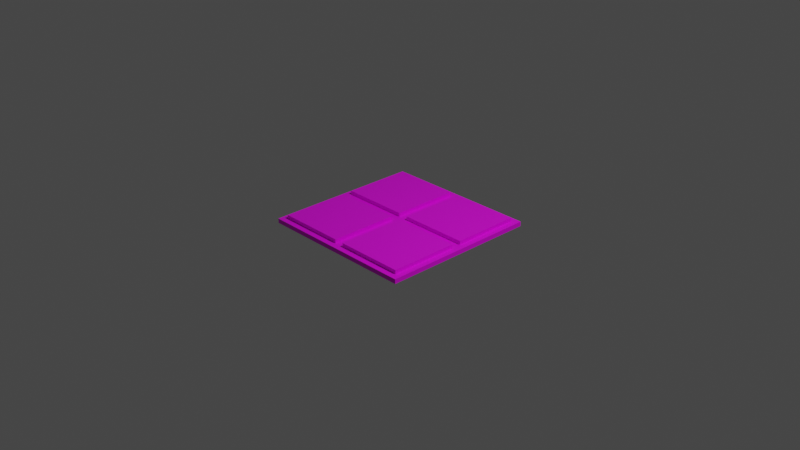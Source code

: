 # Source: Tiles_flat.blend  (saved by Blender 2.90.8; exported with 4.5.12 LTS)
import bpy
from mathutils import Matrix  # noqa: F401  (used for matrix-valued properties, if any)

bpy.ops.wm.read_factory_settings(use_empty=True)
scene = bpy.context.scene
scene.name = 'Scene'

# ---- collections
col_collection = bpy.data.collections.new('Collection'); scene.collection.children.link(col_collection)

# ---- images (referenced by path relative to the original .blend; pixels are not part of the script)
import os
ASSET_DIR = os.environ.get("B2B_ASSET_DIR", "")  # directory of the original .blend (textures are referenced by path, not embedded)
HERE = os.path.dirname(os.path.abspath(__file__))  # packed textures are extracted next to this script under _unpacked/

def load_image(name, relpath, width, height, colorspace="sRGB"):
    """Load a texture the original file referenced (path relative to the .blend, or extracted next to this script)."""
    p = next((c for c in (os.path.join(HERE, relpath), os.path.join(ASSET_DIR, relpath)) if relpath and os.path.exists(c)), "")
    if p:
        img = bpy.data.images.load(p, check_existing=True)
        img.name = name
    else:  # same state as the original file: an image datablock whose file is absent (Cycles renders it pink)
        img = bpy.data.images.new(name, width, height)
        img.source = "FILE"
        img.filepath = "//" + (relpath or name)
    img.colorspace_settings.name = colorspace
    return img
img_texture_props_png = load_image('Texture_Props.png', 'Texture_Props.png', 1024, 1024, 'sRGB')

# ---- materials (node trees are filled in below, after node groups)
mat_texture_tiles_flat = bpy.data.materials.new('Texture_Tiles_Flat')
mat_texture_tiles_flat.use_transparent_shadow = False

# ---- material node trees
mat_texture_tiles_flat.use_nodes = True; mat_texture_tiles_flat.node_tree.nodes.clear()
_N = mat_texture_tiles_flat.node_tree.nodes; _L = mat_texture_tiles_flat.node_tree.links
n0 = _N.new('ShaderNodeBsdfPrincipled'); n0.name = 'Principled BSDF'; n0.location = (10, 300)
n0.distribution = 'GGX'
n0.subsurface_method = 'BURLEY'
n0.inputs[3].default_value = 1.45
n0.inputs[27].default_value = (0.0, 0.0, 0.0, 1.0)
n0.inputs[28].default_value = 1.0
n1 = _N.new('ShaderNodeOutputMaterial'); n1.name = 'Material Output'; n1.location = (300, 300)
n2 = _N.new('ShaderNodeTexImage'); n2.name = 'Image Texture'; n2.location = (-382, 263)
n2.width = 274
n2.image = img_texture_props_png
_L.new(n0.outputs[0], n1.inputs[0])
_L.new(n2.outputs[0], n0.inputs[0])
n1.is_active_output = True

# ---- world
world_world = bpy.data.worlds.new('World'); scene.world = world_world
world_world.use_nodes = True; world_world.node_tree.nodes.clear()
_N = world_world.node_tree.nodes; _L = world_world.node_tree.links
n0 = _N.new('ShaderNodeOutputWorld'); n0.name = 'World Output'; n0.location = (300, 300)
n1 = _N.new('ShaderNodeBackground'); n1.name = 'Background'; n1.location = (10, 300)
n1.inputs[0].default_value = (0.05088, 0.05088, 0.05088, 1.0)
_L.new(n1.outputs[0], n0.inputs[0])
n0.is_active_output = True
world_world.color = (0.05088, 0.05088, 0.05088)
world_world.use_sun_shadow = False
world_world.sun_shadow_jitter_overblur = 0.0

# ---- cameras
cam_camera = bpy.data.cameras.new('Camera')
cam_camera.clip_end = 100.0
cam_camera.ortho_scale = 7.314

# ---- lights
light_light = bpy.data.lights.new('Light', 'POINT')
light_light.transmission_factor = 0.0
light_light.energy = 1000.0
light_light.shadow_soft_size = 0.1
light_light.shadow_maximum_resolution = 0.006
light_light.use_absolute_resolution = True

# ---- meshes
me_plane_014 = bpy.data.meshes.new('Plane.014')
me_plane_014.from_pydata([(-0.8, -0.8, -0.01545), (0.8, -0.8, -0.01545), (-0.8, 0.8, -0.01545), (0.8, 0.8, -0.01545), (-0.8, 0.8, 0.02607), (-0.8, -0.8, 0.02607), (0.8, -0.8, 0.02607), (0.8, 0.8, 0.02607), (-0.05333, -0.8, -0.01545), (0.05333, -0.8, -0.01545), (0.05333, 0.8, -0.01545), (-0.05333, 0.8, -0.01545), (-0.05333, -0.8, 0.02607), (0.05333, -0.8, 0.02607), (0.05333, 0.8, 0.02607), (-0.05333, 0.8, 0.02607), (-0.8, 0.05333, -0.01545), (-0.8, -0.05333, -0.01545), (0.8, -0.05333, -0.01545), (0.8, 0.05333, -0.01545), (-0.8, 0.05333, 0.02607), (-0.8, -0.05333, 0.02607), (0.8, -0.05333, 0.02607), (0.8, 0.05333, 0.02607), (-0.05333, -0.05333, 0.02607), (-0.05333, 0.05333, 0.02607), (0.05333, -0.05333, 0.02607), (0.05333, 0.05333, 0.02607), (-0.05333, 0.05333, -0.01545), (-0.05333, -0.05333, -0.01545), (0.05333, 0.05333, -0.01545), (0.05333, -0.05333, -0.01545), (-0.8688, -0.8688, -0.06497), (-0.8688, -0.8688, -0.01545), (-0.8688, 0.8688, -0.06497), (-0.8688, 0.8688, -0.01545), (0.8688, -0.8688, -0.06497), (0.8688, -0.8688, -0.01545), (0.8688, 0.8688, -0.06497), (0.8688, 0.8688, -0.01545)], [], [(27, 23, 7, 14), (17, 0, 5, 21), (11, 2, 4, 15), (9, 1, 6, 13), (19, 3, 7, 23), (0, 8, 12, 5), (3, 10, 14, 7), (16, 28, 25, 20), (20, 25, 15, 4), (5, 12, 24, 21), (1, 18, 22, 6), (17, 21, 24, 29), (2, 16, 20, 4), (11, 15, 25, 28), (13, 6, 22, 26), (8, 29, 24, 12), (10, 30, 27, 14), (27, 30, 19, 23), (26, 22, 18, 31), (9, 13, 26, 31), (32, 33, 35, 34), (34, 35, 39, 38), (38, 39, 37, 36), (36, 37, 33, 32), (34, 38, 36, 32), (39, 35, 33, 37)])
_uv = me_plane_014.uv_layers.new(name='UVMap')
_uv.uv.foreach_set('vector', [0.67, 0.01298, 0.474, 0.01298, 0.474, 0.209, 0.67, 0.209, 0.9194, 0.4443, 0.9194, 0.2483, 0.8716, 0.2483, 0.8716, 0.4443, 0.474, 0.9878, 0.67, 0.9878, 0.67, 0.9401, 0.474, 0.9401, 0.9782, 0.4443, 0.9782, 0.2483, 0.9305, 0.2483, 0.9305, 0.4443, 0.01839, 0.9878, 0.2144, 0.9878, 0.2144, 0.9401, 0.01839, 0.9401, 0.9782, 0.6796, 0.9782, 0.4836, 0.9305, 0.4836, 0.9305, 0.6796, 0.2537, 0.9878, 0.4497, 0.9878, 0.4497, 0.9401, 0.2537, 0.9401, 0.9782, 0.9149, 0.9782, 0.7189, 0.9305, 0.7189, 0.9305, 0.9149, 0.67, 0.2483, 0.474, 0.2483, 0.474, 0.4443, 0.67, 0.4443, 0.67, 0.4836, 0.474, 0.4836, 0.474, 0.6796, 0.67, 0.6796, 0.7093, 0.9878, 0.9053, 0.9878, 0.9053, 0.9401, 0.7093, 0.9401, 0.8606, 0.2483, 0.8128, 0.2483, 0.8128, 0.4443, 0.8606, 0.4443, 0.474, 0.8701, 0.67, 0.8701, 0.67, 0.8224, 0.474, 0.8224, 0.8606, 0.4836, 0.8128, 0.4836, 0.8128, 0.6796, 0.8606, 0.6796, 0.9053, 0.01298, 0.7093, 0.01298, 0.7093, 0.209, 0.9053, 0.209, 0.474, 0.929, 0.67, 0.929, 0.67, 0.8812, 0.474, 0.8812, 0.9194, 0.6796, 0.9194, 0.4836, 0.8716, 0.4836, 0.8716, 0.6796, 0.9053, 0.8701, 0.9053, 0.8224, 0.7093, 0.8224, 0.7093, 0.8701, 0.9782, 0.209, 0.9782, 0.01298, 0.9305, 0.01298, 0.9305, 0.209, 0.9053, 0.929, 0.9053, 0.8812, 0.7093, 0.8812, 0.7093, 0.929, 0.8017, 0.2671, 0.754, 0.2671, 0.754, 0.6608, 0.8017, 0.6608, 0.8865, 0.8113, 0.8865, 0.7636, 0.4928, 0.7636, 0.4928, 0.8113, 0.7429, 0.2671, 0.6952, 0.2671, 0.6952, 0.6608, 0.7429, 0.6608, 0.8865, 0.7525, 0.8865, 0.7048, 0.4928, 0.7048, 0.4928, 0.7525, 0.4159, 0.03178, 0.02219, 0.03178, 0.02219, 0.4255, 0.4159, 0.4255, 0.4159, 0.5024, 0.02219, 0.5024, 0.02219, 0.8961, 0.4159, 0.8961])
_uv.active_render = True
_uv = me_plane_014.uv_layers.new(name='UVMap.001')
_uv.uv.foreach_set('vector', [0.67, 0.01298, 0.474, 0.01298, 0.474, 0.209, 0.67, 0.209, 0.9194, 0.4443, 0.9194, 0.2483, 0.8716, 0.2483, 0.8716, 0.4443, 0.474, 0.9878, 0.67, 0.9878, 0.67, 0.9401, 0.474, 0.9401, 0.9782, 0.4443, 0.9782, 0.2483, 0.9305, 0.2483, 0.9305, 0.4443, 0.01839, 0.9878, 0.2144, 0.9878, 0.2144, 0.9401, 0.01839, 0.9401, 0.9782, 0.6796, 0.9782, 0.4836, 0.9305, 0.4836, 0.9305, 0.6796, 0.2537, 0.9878, 0.4497, 0.9878, 0.4497, 0.9401, 0.2537, 0.9401, 0.9782, 0.9149, 0.9782, 0.7189, 0.9305, 0.7189, 0.9305, 0.9149, 0.67, 0.2483, 0.474, 0.2483, 0.474, 0.4443, 0.67, 0.4443, 0.67, 0.4836, 0.474, 0.4836, 0.474, 0.6796, 0.67, 0.6796, 0.7093, 0.9878, 0.9053, 0.9878, 0.9053, 0.9401, 0.7093, 0.9401, 0.8606, 0.2483, 0.8128, 0.2483, 0.8128, 0.4443, 0.8606, 0.4443, 0.474, 0.8701, 0.67, 0.8701, 0.67, 0.8224, 0.474, 0.8224, 0.8606, 0.4836, 0.8128, 0.4836, 0.8128, 0.6796, 0.8606, 0.6796, 0.9053, 0.01298, 0.7093, 0.01298, 0.7093, 0.209, 0.9053, 0.209, 0.474, 0.929, 0.67, 0.929, 0.67, 0.8812, 0.474, 0.8812, 0.9194, 0.6796, 0.9194, 0.4836, 0.8716, 0.4836, 0.8716, 0.6796, 0.9053, 0.8701, 0.9053, 0.8224, 0.7093, 0.8224, 0.7093, 0.8701, 0.9782, 0.209, 0.9782, 0.01298, 0.9305, 0.01298, 0.9305, 0.209, 0.9053, 0.929, 0.9053, 0.8812, 0.7093, 0.8812, 0.7093, 0.929, 0.8017, 0.2671, 0.754, 0.2671, 0.754, 0.6608, 0.8017, 0.6608, 0.8865, 0.8113, 0.8865, 0.7636, 0.4928, 0.7636, 0.4928, 0.8113, 0.7429, 0.2671, 0.6952, 0.2671, 0.6952, 0.6608, 0.7429, 0.6608, 0.8865, 0.7525, 0.8865, 0.7048, 0.4928, 0.7048, 0.4928, 0.7525, 0.4159, 0.03178, 0.02219, 0.03178, 0.02219, 0.4255, 0.4159, 0.4255, 0.4159, 0.5024, 0.02219, 0.5024, 0.02219, 0.8961, 0.4159, 0.8961])
me_plane_014.materials.append(mat_texture_tiles_flat)
me_plane_014.use_remesh_fix_poles = True
me_plane_014.use_remesh_preserve_attributes = False
me_plane_014.use_mirror_vertex_groups = False
me_plane_014.update()

# ---- objects
ob_light = bpy.data.objects.new('Light', light_light)
ob_camera = bpy.data.objects.new('Camera', cam_camera)
ob_tiles_flat = bpy.data.objects.new('Tiles_Flat', me_plane_014)

# ---- transforms, parenting, visibility, modifiers, constraints
ob_light.location = (4.076, 1.005, 5.904)
ob_light.rotation_euler = (0.6503, 0.05522, 1.866)
ob_light.lock_rotations_4d = False
ob_light.empty_display_type = 'ARROWS'
ob_light.color = (0.0, 0.0, 0.0, 0.0)
ob_light.lineart.crease_threshold = 0.0
ob_camera.location = (7.359, -6.926, 4.958)
ob_camera.rotation_euler = (1.109, 0.0, 0.8149)
ob_camera.lock_rotations_4d = False
ob_camera.empty_display_type = 'ARROWS'
ob_camera.color = (0.0, 0.0, 0.0, 0.0)
ob_camera.display_type = 'WIRE'
ob_camera.lineart.crease_threshold = 0.0
ob_tiles_flat.location = (0.0, 0.0, 0.0)
ob_tiles_flat.lineart.crease_threshold = 0.0

# ---- collection membership
col_collection.objects.link(ob_light)
col_collection.objects.link(ob_camera)
col_collection.objects.link(ob_tiles_flat)

# ---- scene / render settings (as saved in the file)
scene.camera = ob_camera
scene.frame_start = 1; scene.frame_end = 250; scene.frame_set(1)
scene.render.engine = 'BLENDER_EEVEE_NEXT'
scene.cycles.use_denoising = False
scene.cycles.samples = 128
scene.cycles.sampling_pattern = 'TABULATED_SOBOL'
scene.cycles.use_adaptive_sampling = False
scene.cycles.use_light_tree = False
scene.view_settings.view_transform = 'Filmic'
bpy.context.view_layer.update()
